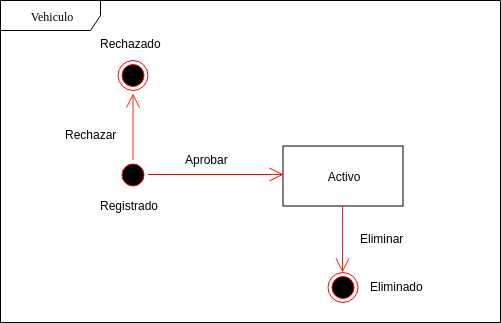

The diagram above was exported from draw.io. Its source (the exported page's mxGraphModel, read from the mxfile embedded in the PNG):
<mxGraphModel dx="814" dy="445" grid="1" gridSize="10" guides="1" tooltips="1" connect="1" arrows="1" fold="1" page="1" pageScale="1" pageWidth="827" pageHeight="1169" math="0" shadow="0">
  <root>
    <mxCell id="nT3iRUoOB0llIL9nrX3U-0" />
    <mxCell id="nT3iRUoOB0llIL9nrX3U-1" parent="nT3iRUoOB0llIL9nrX3U-0" />
    <mxCell id="sVnLfSCZ6MOlC7PK2362-0" value="Vehiculo" style="shape=umlFrame;whiteSpace=wrap;html=1;rounded=1;shadow=0;comic=0;labelBackgroundColor=none;strokeColor=#000000;strokeWidth=1;fillColor=none;fontFamily=Verdana;fontSize=12;fontColor=#000000;align=center;width=100;height=30;" parent="nT3iRUoOB0llIL9nrX3U-1" vertex="1">
      <mxGeometry x="10" y="28" width="500" height="322" as="geometry" />
    </mxCell>
    <mxCell id="NmNNYojy9olcRT4SauKU-4" value="" style="ellipse;html=1;shape=startState;fillColor=#000000;strokeColor=#ff0000;" parent="nT3iRUoOB0llIL9nrX3U-1" vertex="1">
      <mxGeometry x="127.5" y="187.5" width="30" height="30" as="geometry" />
    </mxCell>
    <mxCell id="NmNNYojy9olcRT4SauKU-5" value="" style="edgeStyle=orthogonalEdgeStyle;html=1;verticalAlign=bottom;endArrow=open;endSize=12;strokeColor=#ff0000;" parent="nT3iRUoOB0llIL9nrX3U-1" source="NmNNYojy9olcRT4SauKU-4" edge="1">
      <mxGeometry relative="1" as="geometry">
        <mxPoint x="292.5" y="202" as="targetPoint" />
        <Array as="points">
          <mxPoint x="287.5" y="202" />
          <mxPoint x="292.5" y="202" />
        </Array>
      </mxGeometry>
    </mxCell>
    <mxCell id="NmNNYojy9olcRT4SauKU-11" value="Eliminado" style="text;html=1;resizable=0;points=[];autosize=1;align=left;verticalAlign=top;spacingTop=-4;" parent="nT3iRUoOB0llIL9nrX3U-1" vertex="1">
      <mxGeometry x="377.5" y="305" width="70" height="20" as="geometry" />
    </mxCell>
    <mxCell id="NmNNYojy9olcRT4SauKU-13" value="Activo" style="rounded=0;whiteSpace=wrap;html=1;" parent="nT3iRUoOB0llIL9nrX3U-1" vertex="1">
      <mxGeometry x="292.5" y="173.5" width="120" height="60" as="geometry" />
    </mxCell>
    <mxCell id="JBKdOOhRTtq7xzy_4XAo-0" value="" style="ellipse;html=1;shape=endState;fillColor=#000000;strokeColor=#ff0000;" parent="nT3iRUoOB0llIL9nrX3U-1" vertex="1">
      <mxGeometry x="337.5" y="300" width="30" height="30" as="geometry" />
    </mxCell>
    <mxCell id="d9FOJuwIO6Z_mN_p8ysG-0" value="Registrado" style="text;html=1;resizable=0;points=[];autosize=1;align=left;verticalAlign=top;spacingTop=-4;" parent="nT3iRUoOB0llIL9nrX3U-1" vertex="1">
      <mxGeometry x="107.5" y="223.5" width="70" height="20" as="geometry" />
    </mxCell>
    <mxCell id="d9FOJuwIO6Z_mN_p8ysG-5" value="" style="endArrow=open;html=1;exitX=0.5;exitY=0;exitDx=0;exitDy=0;endFill=0;endSize=12;strokeColor=#FF230A;" parent="nT3iRUoOB0llIL9nrX3U-1" source="NmNNYojy9olcRT4SauKU-4" edge="1">
      <mxGeometry width="50" height="50" relative="1" as="geometry">
        <mxPoint x="147.5" y="201" as="sourcePoint" />
        <mxPoint x="142.5" y="121" as="targetPoint" />
      </mxGeometry>
    </mxCell>
    <mxCell id="d9FOJuwIO6Z_mN_p8ysG-6" value="" style="ellipse;html=1;shape=endState;fillColor=#000000;strokeColor=#ff0000;" parent="nT3iRUoOB0llIL9nrX3U-1" vertex="1">
      <mxGeometry x="127.5" y="88" width="30" height="30" as="geometry" />
    </mxCell>
    <mxCell id="d9FOJuwIO6Z_mN_p8ysG-7" value="Rechazado" style="text;html=1;resizable=0;points=[];autosize=1;align=left;verticalAlign=top;spacingTop=-4;" parent="nT3iRUoOB0llIL9nrX3U-1" vertex="1">
      <mxGeometry x="107.5" y="61.5" width="80" height="20" as="geometry" />
    </mxCell>
    <mxCell id="d9FOJuwIO6Z_mN_p8ysG-8" value="Rechazar" style="text;html=1;resizable=0;points=[];autosize=1;align=left;verticalAlign=top;spacingTop=-4;" parent="nT3iRUoOB0llIL9nrX3U-1" vertex="1">
      <mxGeometry x="72.5" y="153" width="70" height="20" as="geometry" />
    </mxCell>
    <mxCell id="d9FOJuwIO6Z_mN_p8ysG-9" value="Aprobar" style="text;html=1;resizable=0;points=[];autosize=1;align=left;verticalAlign=top;spacingTop=-4;" parent="nT3iRUoOB0llIL9nrX3U-1" vertex="1">
      <mxGeometry x="192.5" y="177.5" width="60" height="20" as="geometry" />
    </mxCell>
    <mxCell id="d9FOJuwIO6Z_mN_p8ysG-10" value="" style="endArrow=none;html=1;exitX=0.5;exitY=0;exitDx=0;exitDy=0;endFill=0;endSize=6;strokeColor=#FF230A;startSize=12;startArrow=open;startFill=0;" parent="nT3iRUoOB0llIL9nrX3U-1" edge="1">
      <mxGeometry width="50" height="50" relative="1" as="geometry">
        <mxPoint x="352" y="300" as="sourcePoint" />
        <mxPoint x="352" y="233" as="targetPoint" />
      </mxGeometry>
    </mxCell>
    <mxCell id="d9FOJuwIO6Z_mN_p8ysG-11" value="Eliminar" style="text;html=1;resizable=0;points=[];autosize=1;align=left;verticalAlign=top;spacingTop=-4;" parent="nT3iRUoOB0llIL9nrX3U-1" vertex="1">
      <mxGeometry x="367.5" y="257" width="60" height="20" as="geometry" />
    </mxCell>
  </root>
</mxGraphModel>